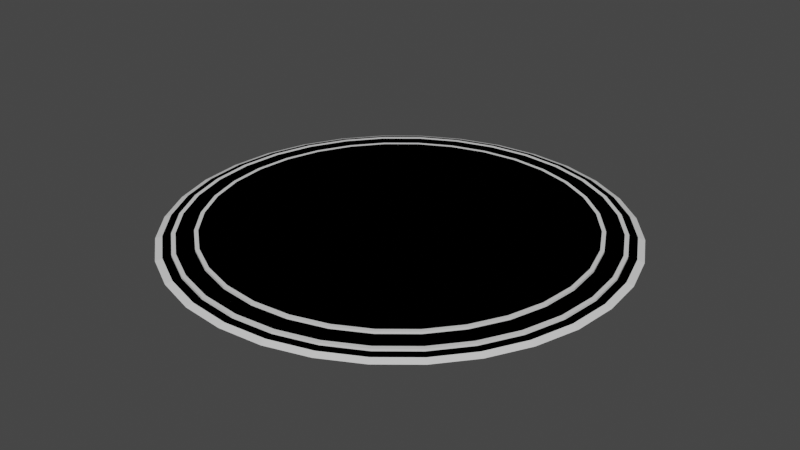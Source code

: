 # Source: Plaza01.blend  (saved by Blender 2.81.16; exported with 4.5.12 LTS)
import bpy
from mathutils import Matrix  # noqa: F401  (used for matrix-valued properties, if any)

bpy.ops.wm.read_factory_settings(use_empty=True)
scene = bpy.context.scene
scene.name = 'Scene'

# ---- collections
col_collection = bpy.data.collections.new('Collection'); scene.collection.children.link(col_collection)

# ---- materials (node trees are filled in below, after node groups)
mat_material = bpy.data.materials.new('Material')
mat_material.alpha_threshold = 0.0
mat_material.use_transparent_shadow = False
mat_material.line_color = (0.0, 0.0, 0.0, 1.0)
mat_material_001 = bpy.data.materials.new('Material.001')
mat_material_001.use_transparent_shadow = False

# ---- material node trees
mat_material.use_nodes = True; mat_material.node_tree.nodes.clear()
_N = mat_material.node_tree.nodes; _L = mat_material.node_tree.links
n0 = _N.new('ShaderNodeOutputMaterial'); n0.name = 'Material Output'; n0.location = (300, 300)
n1 = _N.new('ShaderNodeBsdfPrincipled'); n1.name = 'Principled BSDF'; n1.location = (10, 300)
n1.distribution = 'GGX'
n1.subsurface_method = 'BURLEY'
n1.inputs[2].default_value = 0.4
n1.inputs[3].default_value = 1.45
n1.inputs[27].default_value = (0.0, 0.0, 0.0, 1.0)
n1.inputs[28].default_value = 1.0
_L.new(n1.outputs[0], n0.inputs[0])
n0.is_active_output = True
mat_material_001.use_nodes = True; mat_material_001.node_tree.nodes.clear()
_N = mat_material_001.node_tree.nodes; _L = mat_material_001.node_tree.links
n0 = _N.new('ShaderNodeOutputMaterial'); n0.name = 'Material Output'; n0.location = (300, 300)
n1 = _N.new('ShaderNodeBsdfPrincipled'); n1.name = 'Principled BSDF'; n1.location = (10, 300)
n1.distribution = 'GGX'
n1.subsurface_method = 'BURLEY'
n1.inputs[3].default_value = 1.45
n1.inputs[27].default_value = (0.0, 0.0, 0.0, 1.0)
n1.inputs[28].default_value = 1.0
_L.new(n1.outputs[0], n0.inputs[0])
n0.is_active_output = True

# ---- world
world_world = bpy.data.worlds.new('World'); scene.world = world_world
world_world.use_nodes = True; world_world.node_tree.nodes.clear()
_N = world_world.node_tree.nodes; _L = world_world.node_tree.links
n0 = _N.new('ShaderNodeOutputWorld'); n0.name = 'World Output'; n0.location = (300, 300)
n1 = _N.new('ShaderNodeBackground'); n1.name = 'Background'; n1.location = (10, 300)
n1.inputs[0].default_value = (0.05088, 0.05088, 0.05088, 1.0)
_L.new(n1.outputs[0], n0.inputs[0])
n0.is_active_output = True
world_world.color = (0.05088, 0.05088, 0.05088)
world_world.use_sun_shadow = False
world_world.sun_shadow_jitter_overblur = 0.0

# ---- meshes
me_circle = bpy.data.meshes.new('Circle')
me_circle.from_pydata([(1.951, -9.808, 0.0), (3.827, -9.239, 0.0), (5.556, -8.315, 0.0), (7.071, -7.071, 0.0), (8.315, -5.556, 0.0), (9.239, -3.827, 0.0), (9.808, -1.951, 0.0), (1.951, -9.808, 0.1), (3.827, -9.239, 0.1), (5.556, -8.315, 0.1), (7.071, -7.071, 0.1), (8.315, -5.556, 0.1), (9.239, -3.827, 0.1), (9.808, -1.951, 0.1), (1.879, -9.445, 0.1), (3.685, -8.897, 0.1), (5.35, -8.007, 0.1), (6.809, -6.809, 0.1), (8.007, -5.35, 0.1), (8.897, -3.685, 0.1), (9.445, -1.879, 0.1), (1.879, -9.445, 0.2), (3.685, -8.897, 0.2), (5.35, -8.007, 0.2), (6.809, -6.809, 0.2), (8.007, -5.35, 0.2), (8.897, -3.685, 0.2), (9.445, -1.879, 0.2), (1.691, -8.5, 0.2), (3.317, -8.007, 0.2), (4.815, -7.206, 0.2), (6.128, -6.128, 0.2), (7.206, -4.815, 0.2), (8.007, -3.317, 0.2), (8.5, -1.691, 0.2), (1.691, -8.5, 0.3), (3.317, -8.007, 0.3), (4.815, -7.206, 0.3), (6.128, -6.128, 0.3), (7.206, -4.815, 0.3), (8.007, -3.317, 0.3), (8.5, -1.691, 0.3), (0.0, -10.0, 0.0), (-1.951, -9.808, 0.0), (-3.827, -9.239, 0.0), (-5.556, -8.315, 0.0), (-7.071, -7.071, 0.0), (-8.315, -5.556, 0.0), (-9.239, -3.827, 0.0), (-9.808, -1.951, 0.0), (0.0, -10.0, 0.1), (-1.951, -9.808, 0.1), (-3.827, -9.239, 0.1), (-5.556, -8.315, 0.1), (-7.071, -7.071, 0.1), (-8.315, -5.556, 0.1), (-9.239, -3.827, 0.1), (-9.808, -1.951, 0.1), (0.0, -9.63, 0.1), (-1.879, -9.445, 0.1), (-3.685, -8.897, 0.1), (-5.35, -8.007, 0.1), (-6.809, -6.809, 0.1), (-8.007, -5.35, 0.1), (-8.897, -3.685, 0.1), (-9.445, -1.879, 0.1), (0.0, -9.63, 0.2), (-1.879, -9.445, 0.2), (-3.685, -8.897, 0.2), (-5.35, -8.007, 0.2), (-6.809, -6.809, 0.2), (-8.007, -5.35, 0.2), (-8.897, -3.685, 0.2), (-9.445, -1.879, 0.2), (0.0, -8.667, 0.2), (-1.691, -8.5, 0.2), (-3.317, -8.007, 0.2), (-4.815, -7.206, 0.2), (-6.128, -6.128, 0.2), (-7.206, -4.815, 0.2), (-8.007, -3.317, 0.2), (-8.5, -1.691, 0.2), (0.0, -8.667, 0.3), (-1.691, -8.5, 0.3), (-3.317, -8.007, 0.3), (-4.815, -7.206, 0.3), (-6.128, -6.128, 0.3), (-7.206, -4.815, 0.3), (-8.007, -3.317, 0.3), (-8.5, -1.691, 0.3), (1.951, 9.808, 0.0), (3.827, 9.239, 0.0), (5.556, 8.315, 0.0), (7.071, 7.071, 0.0), (8.315, 5.556, 0.0), (9.239, 3.827, 0.0), (9.808, 1.951, 0.0), (10.0, 0.0, 0.0), (1.951, 9.808, 0.1), (3.827, 9.239, 0.1), (5.556, 8.315, 0.1), (7.071, 7.071, 0.1), (8.315, 5.556, 0.1), (9.239, 3.827, 0.1), (9.808, 1.951, 0.1), (10.0, 0.0, 0.1), (1.879, 9.445, 0.1), (3.685, 8.897, 0.1), (5.35, 8.007, 0.1), (6.809, 6.809, 0.1), (8.007, 5.35, 0.1), (8.897, 3.685, 0.1), (9.445, 1.879, 0.1), (9.63, 0.0, 0.1), (1.879, 9.445, 0.2), (3.685, 8.897, 0.2), (5.35, 8.007, 0.2), (6.809, 6.809, 0.2), (8.007, 5.35, 0.2), (8.897, 3.685, 0.2), (9.445, 1.879, 0.2), (9.63, 0.0, 0.2), (1.691, 8.5, 0.2), (3.317, 8.007, 0.2), (4.815, 7.206, 0.2), (6.128, 6.128, 0.2), (7.206, 4.815, 0.2), (8.007, 3.317, 0.2), (8.5, 1.691, 0.2), (8.667, 0.0, 0.2), (1.691, 8.5, 0.3), (3.317, 8.007, 0.3), (4.815, 7.206, 0.3), (6.128, 6.128, 0.3), (7.206, 4.815, 0.3), (8.007, 3.317, 0.3), (8.5, 1.691, 0.3), (8.667, 0.0, 0.3), (0.0, 10.0, 0.0), (-1.951, 9.808, 0.0), (-3.827, 9.239, 0.0), (-5.556, 8.315, 0.0), (-7.071, 7.071, 0.0), (-8.315, 5.556, 0.0), (-9.239, 3.827, 0.0), (-9.808, 1.951, 0.0), (-10.0, 0.0, 0.0), (0.0, 10.0, 0.1), (-1.951, 9.808, 0.1), (-3.827, 9.239, 0.1), (-5.556, 8.315, 0.1), (-7.071, 7.071, 0.1), (-8.315, 5.556, 0.1), (-9.239, 3.827, 0.1), (-9.808, 1.951, 0.1), (-10.0, 0.0, 0.1), (0.0, 9.63, 0.1), (-1.879, 9.445, 0.1), (-3.685, 8.897, 0.1), (-5.35, 8.007, 0.1), (-6.809, 6.809, 0.1), (-8.007, 5.35, 0.1), (-8.897, 3.685, 0.1), (-9.445, 1.879, 0.1), (-9.63, 0.0, 0.1), (0.0, 9.63, 0.2), (-1.879, 9.445, 0.2), (-3.685, 8.897, 0.2), (-5.35, 8.007, 0.2), (-6.809, 6.809, 0.2), (-8.007, 5.35, 0.2), (-8.897, 3.685, 0.2), (-9.445, 1.879, 0.2), (-9.63, 0.0, 0.2), (0.0, 8.667, 0.2), (-1.691, 8.5, 0.2), (-3.317, 8.007, 0.2), (-4.815, 7.206, 0.2), (-6.128, 6.128, 0.2), (-7.206, 4.815, 0.2), (-8.007, 3.317, 0.2), (-8.5, 1.691, 0.2), (-8.667, 0.0, 0.2), (0.0, 8.667, 0.3), (-1.691, 8.5, 0.3), (-3.317, 8.007, 0.3), (-4.815, 7.206, 0.3), (-6.128, 6.128, 0.3), (-7.206, 4.815, 0.3), (-8.007, 3.317, 0.3), (-8.5, 1.691, 0.3), (-8.667, 0.0, 0.3), (0.0, 0.0, 0.3)], [], [(3, 4, 11, 10), (4, 5, 12, 11), (5, 6, 13, 12), (6, 97, 105, 13), (42, 0, 7, 50), (0, 1, 8, 7), (1, 2, 9, 8), (2, 3, 10, 9), (14, 15, 22, 21), (50, 7, 14, 58), (7, 8, 15, 14), (8, 9, 16, 15), (9, 10, 17, 16), (10, 11, 18, 17), (11, 12, 19, 18), (12, 13, 20, 19), (13, 105, 113, 20), (15, 16, 23, 22), (16, 17, 24, 23), (17, 18, 25, 24), (18, 19, 26, 25), (19, 20, 27, 26), (20, 113, 121, 27), (58, 14, 21, 66), (25, 26, 33, 32), (26, 27, 34, 33), (27, 121, 129, 34), (66, 21, 28, 74), (21, 22, 29, 28), (22, 23, 30, 29), (23, 24, 31, 30), (24, 25, 32, 31), (37, 38, 192), (38, 39, 192), (39, 40, 192), (74, 28, 35, 82), (40, 41, 192), (28, 29, 36, 35), (41, 137, 192), (29, 30, 37, 36), (30, 31, 38, 37), (31, 32, 39, 38), (32, 33, 40, 39), (33, 34, 41, 40), (34, 129, 137, 41), (36, 37, 192), (35, 36, 192), (82, 35, 192), (46, 54, 55, 47), (47, 55, 56, 48), (48, 56, 57, 49), (49, 57, 155, 146), (42, 50, 51, 43), (43, 51, 52, 44), (44, 52, 53, 45), (45, 53, 54, 46), (59, 67, 68, 60), (50, 58, 59, 51), (51, 59, 60, 52), (52, 60, 61, 53), (53, 61, 62, 54), (54, 62, 63, 55), (55, 63, 64, 56), (56, 64, 65, 57), (57, 65, 164, 155), (60, 68, 69, 61), (61, 69, 70, 62), (62, 70, 71, 63), (63, 71, 72, 64), (64, 72, 73, 65), (65, 73, 173, 164), (58, 66, 67, 59), (71, 79, 80, 72), (72, 80, 81, 73), (73, 81, 182, 173), (66, 74, 75, 67), (67, 75, 76, 68), (68, 76, 77, 69), (69, 77, 78, 70), (70, 78, 79, 71), (85, 192, 86), (86, 192, 87), (87, 192, 88), (74, 82, 83, 75), (88, 192, 89), (75, 83, 84, 76), (89, 192, 191), (76, 84, 85, 77), (77, 85, 86, 78), (78, 86, 87, 79), (79, 87, 88, 80), (80, 88, 89, 81), (81, 89, 191, 182), (84, 192, 85), (83, 192, 84), (82, 192, 83), (93, 101, 102, 94), (94, 102, 103, 95), (95, 103, 104, 96), (96, 104, 105, 97), (138, 147, 98, 90), (90, 98, 99, 91), (91, 99, 100, 92), (92, 100, 101, 93), (106, 114, 115, 107), (147, 156, 106, 98), (98, 106, 107, 99), (99, 107, 108, 100), (100, 108, 109, 101), (101, 109, 110, 102), (102, 110, 111, 103), (103, 111, 112, 104), (104, 112, 113, 105), (107, 115, 116, 108), (108, 116, 117, 109), (109, 117, 118, 110), (110, 118, 119, 111), (111, 119, 120, 112), (112, 120, 121, 113), (156, 165, 114, 106), (118, 126, 127, 119), (119, 127, 128, 120), (120, 128, 129, 121), (165, 174, 122, 114), (114, 122, 123, 115), (115, 123, 124, 116), (116, 124, 125, 117), (117, 125, 126, 118), (132, 192, 133), (133, 192, 134), (134, 192, 135), (174, 183, 130, 122), (135, 192, 136), (122, 130, 131, 123), (136, 192, 137), (123, 131, 132, 124), (124, 132, 133, 125), (125, 133, 134, 126), (126, 134, 135, 127), (127, 135, 136, 128), (128, 136, 137, 129), (131, 192, 132), (130, 192, 131), (183, 192, 130), (142, 143, 152, 151), (143, 144, 153, 152), (144, 145, 154, 153), (145, 146, 155, 154), (138, 139, 148, 147), (139, 140, 149, 148), (140, 141, 150, 149), (141, 142, 151, 150), (157, 158, 167, 166), (147, 148, 157, 156), (148, 149, 158, 157), (149, 150, 159, 158), (150, 151, 160, 159), (151, 152, 161, 160), (152, 153, 162, 161), (153, 154, 163, 162), (154, 155, 164, 163), (158, 159, 168, 167), (159, 160, 169, 168), (160, 161, 170, 169), (161, 162, 171, 170), (162, 163, 172, 171), (163, 164, 173, 172), (156, 157, 166, 165), (170, 171, 180, 179), (171, 172, 181, 180), (172, 173, 182, 181), (165, 166, 175, 174), (166, 167, 176, 175), (167, 168, 177, 176), (168, 169, 178, 177), (169, 170, 179, 178), (186, 187, 192), (187, 188, 192), (188, 189, 192), (174, 175, 184, 183), (189, 190, 192), (175, 176, 185, 184), (190, 191, 192), (176, 177, 186, 185), (177, 178, 187, 186), (178, 179, 188, 187), (179, 180, 189, 188), (180, 181, 190, 189), (181, 182, 191, 190), (185, 186, 192), (184, 185, 192), (183, 184, 192)])
me_circle.polygons.foreach_set('material_index', [1, 1, 1, 1, 1, 1, 1, 1, 1, 0, 0, 0, 0, 0, 0, 0, 0, 1, 1, 1, 1, 1, 1, 1, 0, 0, 0, 0, 0, 0, 0, 0, 0, 0, 0, 1, 0, 1, 0, 1, 1, 1, 1, 1, 1, 0, 0, 0, 1, 1, 1, 1, 1, 1, 1, 1, 1, 0, 0, 0, 0, 0, 0, 0, 0, 1, 1, 1, 1, 1, 1, 1, 0, 0, 0, 0, 0, 0, 0, 0, 0, 0, 0, 1, 0, 1, 0, 1, 1, 1, 1, 1, 1, 0, 0, 0, 1, 1, 1, 1, 1, 1, 1, 1, 1, 0, 0, 0, 0, 0, 0, 0, 0, 1, 1, 1, 1, 1, 1, 1, 0, 0, 0, 0, 0, 0, 0, 0, 0, 0, 0, 1, 0, 1, 0, 1, 1, 1, 1, 1, 1, 0, 0, 0, 1, 1, 1, 1, 1, 1, 1, 1, 1, 0, 0, 0, 0, 0, 0, 0, 0, 1, 1, 1, 1, 1, 1, 1, 0, 0, 0, 0, 0, 0, 0, 0, 0, 0, 0, 1, 0, 1, 0, 1, 1, 1, 1, 1, 1, 0, 0, 0])
_k = set([(0, 1), (0, 42), (1, 2), (2, 3), (3, 4), (4, 5), (5, 6), (6, 97), (7, 8), (7, 50), (8, 9), (9, 10), (10, 11), (11, 12), (12, 13), (13, 105), (14, 15), (14, 58), (15, 16), (16, 17), (17, 18), (18, 19), (19, 20), (20, 113), (21, 22), (21, 66), (22, 23), (23, 24), (24, 25), (25, 26), (26, 27), (28, 29), (28, 74), (29, 30), (30, 31), (31, 32), (32, 33), (33, 34), (34, 129), (35, 36), (35, 82), (36, 37), (37, 38), (38, 39), (39, 40), (40, 41), (41, 137), (42, 43), (43, 44), (44, 45), (45, 46), (46, 47), (47, 48), (48, 49), (49, 146), (50, 51), (51, 52), (52, 53), (53, 54), (54, 55), (55, 56), (56, 57), (57, 155), (58, 59), (59, 60), (60, 61), (61, 62), (62, 63), (63, 64), (64, 65), (65, 164), (66, 67), (67, 68), (68, 69), (69, 70), (70, 71), (71, 72), (72, 73), (74, 75), (75, 76), (76, 77), (77, 78), (78, 79), (79, 80), (80, 81), (81, 182), (82, 83), (83, 84), (84, 85), (85, 86), (86, 87), (87, 88), (88, 89), (89, 191), (90, 91), (90, 138), (91, 92), (92, 93), (93, 94), (94, 95), (95, 96), (96, 97), (98, 99), (98, 147), (99, 100), (100, 101), (101, 102), (102, 103), (103, 104), (104, 105), (106, 107), (106, 156), (107, 108), (108, 109), (109, 110), (110, 111), (111, 112), (112, 113), (113, 121), (114, 115), (114, 165), (115, 116), (116, 117), (117, 118), (118, 119), (119, 120), (122, 123), (122, 174), (123, 124), (124, 125), (125, 126), (126, 127), (127, 128), (128, 129), (130, 131), (130, 183), (131, 132), (132, 133), (133, 134), (134, 135), (135, 136), (136, 137), (138, 139), (139, 140), (140, 141), (141, 142), (142, 143), (143, 144), (144, 145), (145, 146), (147, 148), (148, 149), (149, 150), (150, 151), (151, 152), (152, 153), (153, 154), (154, 155), (156, 157), (157, 158), (158, 159), (159, 160), (160, 161), (161, 162), (162, 163), (163, 164), (164, 173), (165, 166), (166, 167), (167, 168), (168, 169), (169, 170), (170, 171), (171, 172), (174, 175), (175, 176), (176, 177), (177, 178), (178, 179), (179, 180), (180, 181), (181, 182), (183, 184), (184, 185), (185, 186), (186, 187), (187, 188), (188, 189), (189, 190), (190, 191)])
me_circle.attributes.new('sharp_edge', 'BOOLEAN', 'EDGE').data.foreach_set('value', [ (min(e.vertices), max(e.vertices)) in _k for e in me_circle.edges])
_uv = me_circle.uv_layers.new(name='UVMap')
_uv.uv.foreach_set('vector', [0.5384, 0.4473, 0.5384, 0.4817, 0.5357, 0.4817, 0.5357, 0.4473, 0.5384, 0.4817, 0.5384, 0.5222, 0.5357, 0.5222, 0.5357, 0.4817, 0.5384, 0.5222, 0.5384, 0.5672, 0.5357, 0.5672, 0.5357, 0.5222, 0.5384, 0.5672, 0.5384, 0.615, 0.5357, 0.615, 0.5357, 0.5672, 0.541, 0.6637, 0.541, 0.7115, 0.5384, 0.7115, 0.5384, 0.6637, 0.541, 0.7115, 0.541, 0.7565, 0.5384, 0.7565, 0.5384, 0.7115, 0.541, 0.7565, 0.541, 0.797, 0.5384, 0.797, 0.5384, 0.7565, 0.541, 0.797, 0.541, 0.8315, 0.5384, 0.8315, 0.5384, 0.797, 0.5411, 0.5621, 0.5411, 0.5187, 0.5437, 0.5187, 0.5437, 0.5621, 0.06586, 0.4124, 0.0374, 0.3718, 0.04593, 0.3675, 0.07333, 0.4065, 0.0374, 0.3718, 0.0178, 0.3268, 0.02705, 0.3242, 0.04593, 0.3675, 0.0178, 0.3268, 0.007802, 0.2791, 0.01742, 0.2782, 0.02705, 0.3242, 0.007802, 0.2791, 0.007802, 0.2304, 0.01742, 0.2313, 0.01742, 0.2782, 0.007802, 0.2304, 0.0178, 0.1826, 0.02705, 0.1852, 0.01742, 0.2313, 0.0178, 0.1826, 0.0374, 0.1376, 0.04593, 0.1419, 0.02705, 0.1852, 0.0374, 0.1376, 0.06586, 0.09707, 0.07333, 0.1029, 0.04593, 0.1419, 0.06586, 0.09707, 0.1021, 0.06263, 0.1082, 0.06973, 0.07333, 0.1029, 0.5411, 0.5187, 0.5411, 0.4797, 0.5437, 0.4797, 0.5437, 0.5187, 0.5411, 0.4797, 0.5411, 0.4466, 0.5437, 0.4466, 0.5437, 0.4797, 0.5733, 0.4439, 0.5733, 0.4771, 0.5707, 0.4771, 0.5707, 0.4439, 0.5733, 0.4771, 0.5733, 0.5161, 0.5707, 0.5161, 0.5707, 0.4771, 0.5733, 0.5161, 0.5733, 0.5595, 0.5707, 0.5595, 0.5707, 0.5161, 0.5733, 0.5595, 0.5733, 0.6055, 0.5707, 0.6055, 0.5707, 0.5595, 0.5411, 0.6081, 0.5411, 0.5621, 0.5437, 0.5621, 0.5437, 0.6081, 0.1393, 0.9658, 0.0983, 0.9397, 0.1143, 0.9212, 0.1512, 0.9446, 0.0983, 0.9397, 0.06342, 0.9065, 0.08287, 0.8913, 0.1143, 0.9212, 0.06342, 0.9065, 0.03601, 0.8675, 0.05821, 0.8562, 0.08287, 0.8913, 0.3766, 0.9658, 0.331, 0.9837, 0.3237, 0.9608, 0.3647, 0.9446, 0.331, 0.9837, 0.2826, 0.9929, 0.2801, 0.969, 0.3237, 0.9608, 0.2826, 0.9929, 0.2333, 0.9929, 0.2357, 0.969, 0.2801, 0.969, 0.2333, 0.9929, 0.1849, 0.9837, 0.1922, 0.9608, 0.2357, 0.969, 0.1849, 0.9837, 0.1393, 0.9658, 0.1512, 0.9446, 0.1922, 0.9608, 0.5425, 0.1996, 0.5511, 0.1582, 0.7679, 0.2208, 0.5511, 0.1582, 0.5681, 0.1192, 0.7679, 0.2208, 0.5681, 0.1192, 0.5928, 0.08413, 0.7679, 0.2208, 0.5465, 0.5919, 0.5465, 0.5505, 0.5491, 0.5505, 0.5491, 0.5919, 0.5928, 0.08413, 0.6242, 0.05428, 0.7679, 0.2208, 0.5465, 0.5505, 0.5465, 0.5115, 0.5491, 0.5115, 0.5491, 0.5505, 0.6242, 0.05428, 0.6611, 0.03082, 0.7679, 0.2208, 0.5465, 0.5115, 0.5465, 0.4764, 0.5491, 0.4764, 0.5491, 0.5115, 0.5465, 0.4764, 0.5465, 0.4465, 0.5491, 0.4465, 0.5491, 0.4764, 0.5438, 0.7795, 0.5438, 0.7496, 0.5464, 0.7496, 0.5464, 0.7795, 0.5438, 0.7496, 0.5438, 0.7145, 0.5464, 0.7145, 0.5464, 0.7496, 0.5438, 0.7145, 0.5438, 0.6755, 0.5464, 0.6755, 0.5464, 0.7145, 0.5438, 0.6755, 0.5438, 0.6341, 0.5464, 0.6341, 0.5464, 0.6755, 0.5425, 0.2419, 0.5425, 0.1996, 0.7679, 0.2208, 0.5511, 0.2833, 0.5425, 0.2419, 0.7679, 0.2208, 0.5681, 0.3223, 0.5511, 0.2833, 0.7679, 0.2208, 0.541, 0.4817, 0.5384, 0.4817, 0.5384, 0.4473, 0.541, 0.4473, 0.5518, 0.7615, 0.5492, 0.7615, 0.5492, 0.721, 0.5518, 0.721, 0.5518, 0.721, 0.5492, 0.721, 0.5492, 0.676, 0.5518, 0.676, 0.5518, 0.676, 0.5492, 0.676, 0.5492, 0.6282, 0.5518, 0.6282, 0.541, 0.6637, 0.5384, 0.6637, 0.5384, 0.615, 0.541, 0.615, 0.541, 0.615, 0.5384, 0.615, 0.5384, 0.5672, 0.541, 0.5672, 0.541, 0.5672, 0.5384, 0.5672, 0.5384, 0.5222, 0.541, 0.5222, 0.541, 0.5222, 0.5384, 0.5222, 0.5384, 0.4817, 0.541, 0.4817, 0.5411, 0.655, 0.5437, 0.655, 0.5437, 0.701, 0.5411, 0.701, 0.06586, 0.4124, 0.07333, 0.4065, 0.1082, 0.4397, 0.1021, 0.4468, 0.1021, 0.4468, 0.1082, 0.4397, 0.1492, 0.4658, 0.1447, 0.4739, 0.1447, 0.4739, 0.1492, 0.4658, 0.1948, 0.4837, 0.192, 0.4925, 0.192, 0.4925, 0.1948, 0.4837, 0.2432, 0.4929, 0.2422, 0.502, 0.2422, 0.502, 0.2432, 0.4929, 0.2925, 0.4929, 0.2935, 0.502, 0.2935, 0.502, 0.2925, 0.4929, 0.3409, 0.4837, 0.3437, 0.4925, 0.3437, 0.4925, 0.3409, 0.4837, 0.3865, 0.4658, 0.391, 0.4739, 0.391, 0.4739, 0.3865, 0.4658, 0.4275, 0.4397, 0.4336, 0.4468, 0.5411, 0.701, 0.5437, 0.701, 0.5437, 0.7444, 0.5411, 0.7444, 0.5411, 0.7444, 0.5437, 0.7444, 0.5437, 0.7834, 0.5411, 0.7834, 0.5707, 0.6055, 0.568, 0.6055, 0.568, 0.5723, 0.5707, 0.5723, 0.5707, 0.5723, 0.568, 0.5723, 0.568, 0.5333, 0.5707, 0.5333, 0.5707, 0.5333, 0.568, 0.5333, 0.568, 0.4899, 0.5707, 0.4899, 0.5707, 0.4899, 0.568, 0.4899, 0.568, 0.4439, 0.5707, 0.4439, 0.5411, 0.6081, 0.5437, 0.6081, 0.5437, 0.655, 0.5411, 0.655, 0.5084, 0.7782, 0.4833, 0.7758, 0.4833, 0.7336, 0.5084, 0.7313, 0.5084, 0.7313, 0.4833, 0.7336, 0.4747, 0.6922, 0.4987, 0.6852, 0.4987, 0.6852, 0.4747, 0.6922, 0.4577, 0.6532, 0.4799, 0.6419, 0.3766, 0.9658, 0.3647, 0.9446, 0.4016, 0.9212, 0.4176, 0.9397, 0.4176, 0.9397, 0.4016, 0.9212, 0.433, 0.8913, 0.4525, 0.9065, 0.4525, 0.9065, 0.433, 0.8913, 0.4577, 0.8562, 0.4799, 0.8675, 0.4799, 0.8675, 0.4577, 0.8562, 0.4747, 0.8172, 0.4987, 0.8242, 0.4987, 0.8242, 0.4747, 0.8172, 0.4833, 0.7758, 0.5084, 0.7782, 0.6611, 0.4107, 0.7679, 0.2208, 0.7021, 0.4269, 0.7021, 0.4269, 0.7679, 0.2208, 0.7457, 0.4351, 0.7457, 0.4351, 0.7679, 0.2208, 0.7901, 0.4351, 0.5465, 0.5919, 0.5491, 0.5919, 0.5491, 0.6341, 0.5465, 0.6341, 0.7901, 0.4351, 0.7679, 0.2208, 0.8336, 0.4269, 0.5465, 0.6341, 0.5491, 0.6341, 0.5491, 0.6755, 0.5465, 0.6755, 0.8336, 0.4269, 0.7679, 0.2208, 0.8746, 0.4107, 0.5465, 0.6755, 0.5491, 0.6755, 0.5491, 0.7145, 0.5465, 0.7145, 0.5465, 0.7145, 0.5491, 0.7145, 0.5491, 0.7496, 0.5465, 0.7496, 0.5465, 0.7496, 0.5491, 0.7496, 0.5491, 0.7795, 0.5465, 0.7795, 0.5599, 0.7189, 0.5573, 0.7189, 0.5573, 0.6838, 0.5599, 0.6838, 0.5599, 0.6838, 0.5573, 0.6838, 0.5573, 0.6448, 0.5599, 0.6448, 0.5599, 0.6448, 0.5573, 0.6448, 0.5573, 0.6034, 0.5599, 0.6034, 0.6242, 0.3872, 0.7679, 0.2208, 0.6611, 0.4107, 0.5928, 0.3574, 0.7679, 0.2208, 0.6242, 0.3872, 0.5681, 0.3223, 0.7679, 0.2208, 0.5928, 0.3574, 0.5384, 0.797, 0.5357, 0.797, 0.5357, 0.7565, 0.5384, 0.7565, 0.5384, 0.7565, 0.5357, 0.7565, 0.5357, 0.7115, 0.5384, 0.7115, 0.5384, 0.7115, 0.5357, 0.7115, 0.5357, 0.6637, 0.5384, 0.6637, 0.5384, 0.6637, 0.5357, 0.6637, 0.5357, 0.615, 0.5384, 0.615, 0.5545, 0.5795, 0.5519, 0.5795, 0.5519, 0.5318, 0.5545, 0.5318, 0.5545, 0.5318, 0.5519, 0.5318, 0.5519, 0.4868, 0.5545, 0.4868, 0.5545, 0.4868, 0.5519, 0.4868, 0.5519, 0.4462, 0.5545, 0.4462, 0.5384, 0.8315, 0.5357, 0.8315, 0.5357, 0.797, 0.5384, 0.797, 0.5572, 0.5284, 0.5546, 0.5284, 0.5546, 0.4851, 0.5572, 0.4851, 0.4698, 0.09707, 0.4624, 0.1029, 0.4275, 0.06973, 0.4336, 0.06263, 0.4336, 0.06263, 0.4275, 0.06973, 0.3865, 0.04367, 0.391, 0.03556, 0.391, 0.03556, 0.3865, 0.04367, 0.3409, 0.02572, 0.3437, 0.01692, 0.3437, 0.01692, 0.3409, 0.02572, 0.2925, 0.01657, 0.2935, 0.007419, 0.2935, 0.007419, 0.2925, 0.01657, 0.2432, 0.01657, 0.2422, 0.007419, 0.2422, 0.007419, 0.2432, 0.01657, 0.1948, 0.02572, 0.192, 0.01692, 0.192, 0.01692, 0.1948, 0.02572, 0.1492, 0.04367, 0.1447, 0.03556, 0.1447, 0.03556, 0.1492, 0.04367, 0.1082, 0.06973, 0.1021, 0.06263, 0.5572, 0.4851, 0.5546, 0.4851, 0.5546, 0.4461, 0.5572, 0.4461, 0.5627, 0.4446, 0.5653, 0.4446, 0.5653, 0.4778, 0.5627, 0.4778, 0.5627, 0.4778, 0.5653, 0.4778, 0.5653, 0.5168, 0.5627, 0.5168, 0.5627, 0.5168, 0.5653, 0.5168, 0.5653, 0.5602, 0.5627, 0.5602, 0.5627, 0.5602, 0.5653, 0.5602, 0.5653, 0.6062, 0.5627, 0.6062, 0.5627, 0.6062, 0.5653, 0.6062, 0.5653, 0.6531, 0.5627, 0.6531, 0.5572, 0.5744, 0.5546, 0.5744, 0.5546, 0.5284, 0.5572, 0.5284, 0.007513, 0.7313, 0.03256, 0.7336, 0.03256, 0.7758, 0.007513, 0.7782, 0.007513, 0.7782, 0.03256, 0.7758, 0.04122, 0.8172, 0.01714, 0.8242, 0.01714, 0.8242, 0.04122, 0.8172, 0.05821, 0.8562, 0.03601, 0.8675, 0.1393, 0.5437, 0.1512, 0.5648, 0.1143, 0.5882, 0.0983, 0.5697, 0.0983, 0.5697, 0.1143, 0.5882, 0.08287, 0.6181, 0.06342, 0.6029, 0.06342, 0.6029, 0.08287, 0.6181, 0.05821, 0.6532, 0.03601, 0.6419, 0.03601, 0.6419, 0.05821, 0.6532, 0.04122, 0.6922, 0.01714, 0.6852, 0.01714, 0.6852, 0.04122, 0.6922, 0.03256, 0.7336, 0.007513, 0.7313, 0.8746, 0.03082, 0.7679, 0.2208, 0.8336, 0.01467, 0.8336, 0.01467, 0.7679, 0.2208, 0.7901, 0.00643, 0.7901, 0.00643, 0.7679, 0.2208, 0.7457, 0.00643, 0.5626, 0.5611, 0.56, 0.5611, 0.56, 0.5197, 0.5626, 0.5197, 0.7457, 0.00643, 0.7679, 0.2208, 0.7021, 0.01467, 0.5626, 0.5197, 0.56, 0.5197, 0.56, 0.4807, 0.5626, 0.4807, 0.7021, 0.01467, 0.7679, 0.2208, 0.6611, 0.03082, 0.5626, 0.4807, 0.56, 0.4807, 0.56, 0.4456, 0.5626, 0.4456, 0.5438, 0.4465, 0.5464, 0.4465, 0.5464, 0.4764, 0.5438, 0.4764, 0.5438, 0.4764, 0.5464, 0.4764, 0.5464, 0.5115, 0.5438, 0.5115, 0.5438, 0.5115, 0.5464, 0.5115, 0.5464, 0.5505, 0.5438, 0.5505, 0.5438, 0.5505, 0.5464, 0.5505, 0.5464, 0.5919, 0.5438, 0.5919, 0.5438, 0.5919, 0.5464, 0.5919, 0.5464, 0.6341, 0.5438, 0.6341, 0.9115, 0.05428, 0.7679, 0.2208, 0.8746, 0.03082, 0.9429, 0.08413, 0.7679, 0.2208, 0.9115, 0.05428, 0.9676, 0.1192, 0.7679, 0.2208, 0.9429, 0.08413, 0.5518, 0.4462, 0.5518, 0.4868, 0.5492, 0.4868, 0.5492, 0.4462, 0.5518, 0.4868, 0.5518, 0.5318, 0.5492, 0.5318, 0.5492, 0.4868, 0.5518, 0.5318, 0.5518, 0.5795, 0.5492, 0.5795, 0.5492, 0.5318, 0.5518, 0.5795, 0.5518, 0.6282, 0.5492, 0.6282, 0.5492, 0.5795, 0.5545, 0.5795, 0.5545, 0.6282, 0.5519, 0.6282, 0.5519, 0.5795, 0.5545, 0.6282, 0.5545, 0.676, 0.5519, 0.676, 0.5519, 0.6282, 0.5545, 0.676, 0.5545, 0.721, 0.5519, 0.721, 0.5519, 0.676, 0.5545, 0.721, 0.5545, 0.7615, 0.5519, 0.7615, 0.5519, 0.721, 0.5572, 0.6213, 0.5572, 0.6673, 0.5546, 0.6673, 0.5546, 0.6213, 0.4698, 0.09707, 0.4983, 0.1376, 0.4898, 0.1419, 0.4624, 0.1029, 0.4983, 0.1376, 0.5179, 0.1826, 0.5087, 0.1852, 0.4898, 0.1419, 0.5179, 0.1826, 0.5279, 0.2304, 0.5183, 0.2313, 0.5087, 0.1852, 0.5279, 0.2304, 0.5279, 0.2791, 0.5183, 0.2782, 0.5183, 0.2313, 0.5279, 0.2791, 0.5179, 0.3268, 0.5087, 0.3242, 0.5183, 0.2782, 0.5179, 0.3268, 0.4983, 0.3718, 0.4898, 0.3675, 0.5087, 0.3242, 0.4983, 0.3718, 0.4698, 0.4124, 0.4624, 0.4065, 0.4898, 0.3675, 0.4698, 0.4124, 0.4336, 0.4468, 0.4275, 0.4397, 0.4624, 0.4065, 0.5572, 0.6673, 0.5572, 0.7107, 0.5546, 0.7107, 0.5546, 0.6673, 0.5572, 0.7107, 0.5572, 0.7497, 0.5546, 0.7497, 0.5546, 0.7107, 0.568, 0.4441, 0.568, 0.4832, 0.5654, 0.4832, 0.5654, 0.4441, 0.568, 0.4832, 0.568, 0.5265, 0.5654, 0.5265, 0.5654, 0.4832, 0.568, 0.5265, 0.568, 0.5725, 0.5654, 0.5725, 0.5654, 0.5265, 0.568, 0.5725, 0.568, 0.6194, 0.5654, 0.6194, 0.5654, 0.5725, 0.5572, 0.5744, 0.5572, 0.6213, 0.5546, 0.6213, 0.5546, 0.5744, 0.3766, 0.5437, 0.4176, 0.5697, 0.4016, 0.5882, 0.3647, 0.5648, 0.4176, 0.5697, 0.4525, 0.6029, 0.433, 0.6181, 0.4016, 0.5882, 0.4525, 0.6029, 0.4799, 0.6419, 0.4577, 0.6532, 0.433, 0.6181, 0.1393, 0.5437, 0.1849, 0.5257, 0.1922, 0.5486, 0.1512, 0.5648, 0.1849, 0.5257, 0.2333, 0.5166, 0.2357, 0.5404, 0.1922, 0.5486, 0.2333, 0.5166, 0.2826, 0.5166, 0.2801, 0.5404, 0.2357, 0.5404, 0.2826, 0.5166, 0.331, 0.5257, 0.3237, 0.5486, 0.2801, 0.5404, 0.331, 0.5257, 0.3766, 0.5437, 0.3647, 0.5648, 0.3237, 0.5486, 0.9932, 0.2419, 0.9846, 0.2833, 0.7679, 0.2208, 0.9846, 0.2833, 0.9676, 0.3223, 0.7679, 0.2208, 0.9676, 0.3223, 0.9429, 0.3574, 0.7679, 0.2208, 0.5626, 0.5611, 0.5626, 0.6034, 0.56, 0.6034, 0.56, 0.5611, 0.9429, 0.3574, 0.9115, 0.3872, 0.7679, 0.2208, 0.5626, 0.6034, 0.5626, 0.6448, 0.56, 0.6448, 0.56, 0.6034, 0.9115, 0.3872, 0.8746, 0.4107, 0.7679, 0.2208, 0.5626, 0.6448, 0.5626, 0.6838, 0.56, 0.6838, 0.56, 0.6448, 0.5626, 0.6838, 0.5626, 0.7189, 0.56, 0.7189, 0.56, 0.6838, 0.5599, 0.4456, 0.5599, 0.4807, 0.5573, 0.4807, 0.5573, 0.4456, 0.5599, 0.4807, 0.5599, 0.5197, 0.5573, 0.5197, 0.5573, 0.4807, 0.5599, 0.5197, 0.5599, 0.5611, 0.5573, 0.5611, 0.5573, 0.5197, 0.5599, 0.5611, 0.5599, 0.6034, 0.5573, 0.6034, 0.5573, 0.5611, 0.9932, 0.1996, 0.9932, 0.2419, 0.7679, 0.2208, 0.9846, 0.1582, 0.9932, 0.1996, 0.7679, 0.2208, 0.9676, 0.1192, 0.9846, 0.1582, 0.7679, 0.2208])
me_circle.materials.append(mat_material)
me_circle.materials.append(mat_material_001)
me_circle.use_remesh_fix_poles = True
me_circle.use_remesh_preserve_attributes = False
me_circle.use_mirror_vertex_groups = False
me_circle.update()
me_circle_001 = bpy.data.meshes.new('Circle.001')
me_circle_001.from_pydata([(2.01, -10.11, 0.0), (3.943, -9.519, 0.0), (5.724, -8.567, 0.0), (7.286, -7.286, 0.0), (8.567, -5.724, 0.0), (9.519, -3.943, 0.0), (10.11, -2.01, 0.0), (1.951, -9.808, 0.1), (3.827, -9.239, 0.1), (5.556, -8.315, 0.1), (7.071, -7.071, 0.1), (8.315, -5.556, 0.1), (9.239, -3.827, 0.1), (9.808, -1.951, 0.1), (1.879, -9.445, 0.1), (3.685, -8.897, 0.1), (5.35, -8.007, 0.1), (6.809, -6.809, 0.1), (8.007, -5.35, 0.1), (8.897, -3.685, 0.1), (9.445, -1.879, 0.1), (1.843, -9.264, 0.2), (3.615, -8.727, 0.2), (5.248, -7.854, 0.2), (6.679, -6.679, 0.2), (7.854, -5.248, 0.2), (8.727, -3.615, 0.2), (9.264, -1.843, 0.2), (1.691, -8.5, 0.2), (3.317, -8.007, 0.2), (4.815, -7.206, 0.2), (6.128, -6.128, 0.2), (7.206, -4.815, 0.2), (8.007, -3.317, 0.2), (8.5, -1.691, 0.2), (1.657, -8.33, 0.3), (3.25, -7.847, 0.3), (4.719, -7.062, 0.3), (6.006, -6.006, 0.3), (7.062, -4.719, 0.3), (7.847, -3.25, 0.3), (8.33, -1.657, 0.3), (-1.522e-09, -10.3, 0.0), (-2.01, -10.11, 0.0), (-3.943, -9.519, 0.0), (-5.724, -8.567, 0.0), (-7.286, -7.286, 0.0), (-8.567, -5.724, 0.0), (-9.519, -3.943, 0.0), (-10.11, -2.01, 0.0), (0.0, -10.0, 0.1), (-1.951, -9.808, 0.1), (-3.827, -9.239, 0.1), (-5.556, -8.315, 0.1), (-7.071, -7.071, 0.1), (-8.315, -5.556, 0.1), (-9.239, -3.827, 0.1), (-9.808, -1.951, 0.1), (0.0, -9.63, 0.1), (-1.879, -9.445, 0.1), (-3.685, -8.897, 0.1), (-5.35, -8.007, 0.1), (-6.809, -6.809, 0.1), (-8.007, -5.35, 0.1), (-8.897, -3.685, 0.1), (-9.445, -1.879, 0.1), (-1.711e-09, -9.446, 0.2), (-1.843, -9.264, 0.2), (-3.615, -8.727, 0.2), (-5.248, -7.854, 0.2), (-6.679, -6.679, 0.2), (-7.854, -5.248, 0.2), (-8.727, -3.615, 0.2), (-9.264, -1.843, 0.2), (0.0, -8.667, 0.2), (-1.691, -8.5, 0.2), (-3.317, -8.007, 0.2), (-4.815, -7.206, 0.2), (-6.128, -6.128, 0.2), (-7.206, -4.815, 0.2), (-8.007, -3.317, 0.2), (-8.5, -1.691, 0.2), (-5.78e-10, -8.494, 0.3), (-1.657, -8.33, 0.3), (-3.25, -7.847, 0.3), (-4.719, -7.062, 0.3), (-6.006, -6.006, 0.3), (-7.062, -4.719, 0.3), (-7.847, -3.25, 0.3), (-8.33, -1.657, 0.3), (2.01, 10.11, 0.0), (3.943, 9.519, 0.0), (5.724, 8.567, 0.0), (7.286, 7.286, 0.0), (8.567, 5.724, 0.0), (9.519, 3.943, 0.0), (10.11, 2.01, 0.0), (10.3, 3.521e-09, 0.0), (1.951, 9.808, 0.1), (3.827, 9.239, 0.1), (5.556, 8.315, 0.1), (7.071, 7.071, 0.1), (8.315, 5.556, 0.1), (9.239, 3.827, 0.1), (9.808, 1.951, 0.1), (10.0, 0.0, 0.1), (1.879, 9.445, 0.1), (3.685, 8.897, 0.1), (5.35, 8.007, 0.1), (6.809, 6.809, 0.1), (8.007, 5.35, 0.1), (8.897, 3.685, 0.1), (9.445, 1.879, 0.1), (9.63, 0.0, 0.1), (1.843, 9.264, 0.2), (3.615, 8.727, 0.2), (5.248, 7.854, 0.2), (6.679, 6.679, 0.2), (7.854, 5.248, 0.2), (8.727, 3.615, 0.2), (9.264, 1.843, 0.2), (9.446, -2.138e-09, 0.2), (1.691, 8.5, 0.2), (3.317, 8.007, 0.2), (4.815, 7.206, 0.2), (6.128, 6.128, 0.2), (7.206, 4.815, 0.2), (8.007, 3.317, 0.2), (8.5, 1.691, 0.2), (8.667, 0.0, 0.2), (1.657, 8.33, 0.3), (3.25, 7.847, 0.3), (4.719, 7.062, 0.3), (6.006, 6.006, 0.3), (7.062, 4.719, 0.3), (7.847, 3.25, 0.3), (8.33, 1.657, 0.3), (8.494, -7.225e-10, 0.3), (-1.522e-09, 10.3, 0.0), (-2.01, 10.11, 0.0), (-3.943, 9.519, 0.0), (-5.724, 8.567, 0.0), (-7.286, 7.286, 0.0), (-8.567, 5.724, 0.0), (-9.519, 3.943, 0.0), (-10.11, 2.01, 0.0), (-10.3, 3.521e-09, 0.0), (0.0, 10.0, 0.1), (-1.951, 9.808, 0.1), (-3.827, 9.239, 0.1), (-5.556, 8.315, 0.1), (-7.071, 7.071, 0.1), (-8.315, 5.556, 0.1), (-9.239, 3.827, 0.1), (-9.808, 1.951, 0.1), (-10.0, 0.0, 0.1), (0.0, 9.63, 0.1), (-1.879, 9.445, 0.1), (-3.685, 8.897, 0.1), (-5.35, 8.007, 0.1), (-6.809, 6.809, 0.1), (-8.007, 5.35, 0.1), (-8.897, 3.685, 0.1), (-9.445, 1.879, 0.1), (-9.63, 0.0, 0.1), (-1.711e-09, 9.446, 0.2), (-1.843, 9.264, 0.2), (-3.615, 8.727, 0.2), (-5.248, 7.854, 0.2), (-6.679, 6.679, 0.2), (-7.854, 5.248, 0.2), (-8.727, 3.615, 0.2), (-9.264, 1.843, 0.2), (-9.446, -2.138e-09, 0.2), (0.0, 8.667, 0.2), (-1.691, 8.5, 0.2), (-3.317, 8.007, 0.2), (-4.815, 7.206, 0.2), (-6.128, 6.128, 0.2), (-7.206, 4.815, 0.2), (-8.007, 3.317, 0.2), (-8.5, 1.691, 0.2), (-8.667, 0.0, 0.2), (-5.78e-10, 8.494, 0.3), (-1.657, 8.33, 0.3), (-3.25, 7.847, 0.3), (-4.719, 7.062, 0.3), (-6.006, 6.006, 0.3), (-7.062, 4.719, 0.3), (-7.847, 3.25, 0.3), (-8.33, 1.657, 0.3), (-8.494, -7.225e-10, 0.3), (-5.78e-10, -7.225e-10, 0.3)], [], [(3, 4, 11, 10), (4, 5, 12, 11), (5, 6, 13, 12), (6, 97, 105, 13), (42, 0, 7, 50), (0, 1, 8, 7), (1, 2, 9, 8), (2, 3, 10, 9), (14, 15, 22, 21), (50, 7, 14, 58), (7, 8, 15, 14), (8, 9, 16, 15), (9, 10, 17, 16), (10, 11, 18, 17), (11, 12, 19, 18), (12, 13, 20, 19), (13, 105, 113, 20), (15, 16, 23, 22), (16, 17, 24, 23), (17, 18, 25, 24), (18, 19, 26, 25), (19, 20, 27, 26), (20, 113, 121, 27), (58, 14, 21, 66), (25, 26, 33, 32), (26, 27, 34, 33), (27, 121, 129, 34), (66, 21, 28, 74), (21, 22, 29, 28), (22, 23, 30, 29), (23, 24, 31, 30), (24, 25, 32, 31), (37, 38, 192), (38, 39, 192), (39, 40, 192), (74, 28, 35, 82), (40, 41, 192), (28, 29, 36, 35), (41, 137, 192), (29, 30, 37, 36), (30, 31, 38, 37), (31, 32, 39, 38), (32, 33, 40, 39), (33, 34, 41, 40), (34, 129, 137, 41), (36, 37, 192), (35, 36, 192), (82, 35, 192), (46, 54, 55, 47), (47, 55, 56, 48), (48, 56, 57, 49), (49, 57, 155, 146), (42, 50, 51, 43), (43, 51, 52, 44), (44, 52, 53, 45), (45, 53, 54, 46), (59, 67, 68, 60), (50, 58, 59, 51), (51, 59, 60, 52), (52, 60, 61, 53), (53, 61, 62, 54), (54, 62, 63, 55), (55, 63, 64, 56), (56, 64, 65, 57), (57, 65, 164, 155), (60, 68, 69, 61), (61, 69, 70, 62), (62, 70, 71, 63), (63, 71, 72, 64), (64, 72, 73, 65), (65, 73, 173, 164), (58, 66, 67, 59), (71, 79, 80, 72), (72, 80, 81, 73), (73, 81, 182, 173), (66, 74, 75, 67), (67, 75, 76, 68), (68, 76, 77, 69), (69, 77, 78, 70), (70, 78, 79, 71), (85, 192, 86), (86, 192, 87), (87, 192, 88), (74, 82, 83, 75), (88, 192, 89), (75, 83, 84, 76), (89, 192, 191), (76, 84, 85, 77), (77, 85, 86, 78), (78, 86, 87, 79), (79, 87, 88, 80), (80, 88, 89, 81), (81, 89, 191, 182), (84, 192, 85), (83, 192, 84), (82, 192, 83), (93, 101, 102, 94), (94, 102, 103, 95), (95, 103, 104, 96), (96, 104, 105, 97), (138, 147, 98, 90), (90, 98, 99, 91), (91, 99, 100, 92), (92, 100, 101, 93), (106, 114, 115, 107), (147, 156, 106, 98), (98, 106, 107, 99), (99, 107, 108, 100), (100, 108, 109, 101), (101, 109, 110, 102), (102, 110, 111, 103), (103, 111, 112, 104), (104, 112, 113, 105), (107, 115, 116, 108), (108, 116, 117, 109), (109, 117, 118, 110), (110, 118, 119, 111), (111, 119, 120, 112), (112, 120, 121, 113), (156, 165, 114, 106), (118, 126, 127, 119), (119, 127, 128, 120), (120, 128, 129, 121), (165, 174, 122, 114), (114, 122, 123, 115), (115, 123, 124, 116), (116, 124, 125, 117), (117, 125, 126, 118), (132, 192, 133), (133, 192, 134), (134, 192, 135), (174, 183, 130, 122), (135, 192, 136), (122, 130, 131, 123), (136, 192, 137), (123, 131, 132, 124), (124, 132, 133, 125), (125, 133, 134, 126), (126, 134, 135, 127), (127, 135, 136, 128), (128, 136, 137, 129), (131, 192, 132), (130, 192, 131), (183, 192, 130), (142, 143, 152, 151), (143, 144, 153, 152), (144, 145, 154, 153), (145, 146, 155, 154), (138, 139, 148, 147), (139, 140, 149, 148), (140, 141, 150, 149), (141, 142, 151, 150), (157, 158, 167, 166), (147, 148, 157, 156), (148, 149, 158, 157), (149, 150, 159, 158), (150, 151, 160, 159), (151, 152, 161, 160), (152, 153, 162, 161), (153, 154, 163, 162), (154, 155, 164, 163), (158, 159, 168, 167), (159, 160, 169, 168), (160, 161, 170, 169), (161, 162, 171, 170), (162, 163, 172, 171), (163, 164, 173, 172), (156, 157, 166, 165), (170, 171, 180, 179), (171, 172, 181, 180), (172, 173, 182, 181), (165, 166, 175, 174), (166, 167, 176, 175), (167, 168, 177, 176), (168, 169, 178, 177), (169, 170, 179, 178), (186, 187, 192), (187, 188, 192), (188, 189, 192), (174, 175, 184, 183), (189, 190, 192), (175, 176, 185, 184), (190, 191, 192), (176, 177, 186, 185), (177, 178, 187, 186), (178, 179, 188, 187), (179, 180, 189, 188), (180, 181, 190, 189), (181, 182, 191, 190), (185, 186, 192), (184, 185, 192), (183, 184, 192)])
me_circle_001.polygons.foreach_set('material_index', [1, 1, 1, 1, 1, 1, 1, 1, 1, 0, 0, 0, 0, 0, 0, 0, 0, 1, 1, 1, 1, 1, 1, 1, 0, 0, 0, 0, 0, 0, 0, 0, 0, 0, 0, 1, 0, 1, 0, 1, 1, 1, 1, 1, 1, 0, 0, 0, 1, 1, 1, 1, 1, 1, 1, 1, 1, 0, 0, 0, 0, 0, 0, 0, 0, 1, 1, 1, 1, 1, 1, 1, 0, 0, 0, 0, 0, 0, 0, 0, 0, 0, 0, 1, 0, 1, 0, 1, 1, 1, 1, 1, 1, 0, 0, 0, 1, 1, 1, 1, 1, 1, 1, 1, 1, 0, 0, 0, 0, 0, 0, 0, 0, 1, 1, 1, 1, 1, 1, 1, 0, 0, 0, 0, 0, 0, 0, 0, 0, 0, 0, 1, 0, 1, 0, 1, 1, 1, 1, 1, 1, 0, 0, 0, 1, 1, 1, 1, 1, 1, 1, 1, 1, 0, 0, 0, 0, 0, 0, 0, 0, 1, 1, 1, 1, 1, 1, 1, 0, 0, 0, 0, 0, 0, 0, 0, 0, 0, 0, 1, 0, 1, 0, 1, 1, 1, 1, 1, 1, 0, 0, 0])
_k = set([(0, 1), (0, 42), (1, 2), (2, 3), (3, 4), (4, 5), (5, 6), (6, 97), (7, 8), (7, 50), (8, 9), (9, 10), (10, 11), (11, 12), (12, 13), (13, 105), (14, 15), (14, 58), (15, 16), (16, 17), (17, 18), (18, 19), (19, 20), (20, 113), (21, 22), (21, 66), (22, 23), (23, 24), (24, 25), (25, 26), (26, 27), (28, 29), (28, 74), (29, 30), (30, 31), (31, 32), (32, 33), (33, 34), (34, 129), (35, 36), (35, 82), (36, 37), (37, 38), (38, 39), (39, 40), (40, 41), (41, 137), (42, 43), (43, 44), (44, 45), (45, 46), (46, 47), (47, 48), (48, 49), (49, 146), (50, 51), (51, 52), (52, 53), (53, 54), (54, 55), (55, 56), (56, 57), (57, 155), (58, 59), (59, 60), (60, 61), (61, 62), (62, 63), (63, 64), (64, 65), (65, 164), (66, 67), (67, 68), (68, 69), (69, 70), (70, 71), (71, 72), (72, 73), (74, 75), (75, 76), (76, 77), (77, 78), (78, 79), (79, 80), (80, 81), (81, 182), (82, 83), (83, 84), (84, 85), (85, 86), (86, 87), (87, 88), (88, 89), (89, 191), (90, 91), (90, 138), (91, 92), (92, 93), (93, 94), (94, 95), (95, 96), (96, 97), (98, 99), (98, 147), (99, 100), (100, 101), (101, 102), (102, 103), (103, 104), (104, 105), (106, 107), (106, 156), (107, 108), (108, 109), (109, 110), (110, 111), (111, 112), (112, 113), (113, 121), (114, 115), (114, 165), (115, 116), (116, 117), (117, 118), (118, 119), (119, 120), (122, 123), (122, 174), (123, 124), (124, 125), (125, 126), (126, 127), (127, 128), (128, 129), (130, 131), (130, 183), (131, 132), (132, 133), (133, 134), (134, 135), (135, 136), (136, 137), (138, 139), (139, 140), (140, 141), (141, 142), (142, 143), (143, 144), (144, 145), (145, 146), (147, 148), (148, 149), (149, 150), (150, 151), (151, 152), (152, 153), (153, 154), (154, 155), (156, 157), (157, 158), (158, 159), (159, 160), (160, 161), (161, 162), (162, 163), (163, 164), (164, 173), (165, 166), (166, 167), (167, 168), (168, 169), (169, 170), (170, 171), (171, 172), (174, 175), (175, 176), (176, 177), (177, 178), (178, 179), (179, 180), (180, 181), (181, 182), (183, 184), (184, 185), (185, 186), (186, 187), (187, 188), (188, 189), (189, 190), (190, 191)])
me_circle_001.attributes.new('sharp_edge', 'BOOLEAN', 'EDGE').data.foreach_set('value', [ (min(e.vertices), max(e.vertices)) in _k for e in me_circle_001.edges])
_uv = me_circle_001.uv_layers.new(name='UVMap')
_uv.uv.foreach_set('vector', [0.5384, 0.4473, 0.5384, 0.4817, 0.5357, 0.4817, 0.5357, 0.4473, 0.5384, 0.4817, 0.5384, 0.5222, 0.5357, 0.5222, 0.5357, 0.4817, 0.5384, 0.5222, 0.5384, 0.5672, 0.5357, 0.5672, 0.5357, 0.5222, 0.5384, 0.5672, 0.5384, 0.615, 0.5357, 0.615, 0.5357, 0.5672, 0.541, 0.6637, 0.541, 0.7115, 0.5384, 0.7115, 0.5384, 0.6637, 0.541, 0.7115, 0.541, 0.7565, 0.5384, 0.7565, 0.5384, 0.7115, 0.541, 0.7565, 0.541, 0.797, 0.5384, 0.797, 0.5384, 0.7565, 0.541, 0.797, 0.541, 0.8315, 0.5384, 0.8315, 0.5384, 0.797, 0.5411, 0.5621, 0.5411, 0.5187, 0.5437, 0.5187, 0.5437, 0.5621, 0.06586, 0.4124, 0.0374, 0.3718, 0.04593, 0.3675, 0.07333, 0.4065, 0.0374, 0.3718, 0.0178, 0.3268, 0.02705, 0.3242, 0.04593, 0.3675, 0.0178, 0.3268, 0.007802, 0.2791, 0.01742, 0.2782, 0.02705, 0.3242, 0.007802, 0.2791, 0.007802, 0.2304, 0.01742, 0.2313, 0.01742, 0.2782, 0.007802, 0.2304, 0.0178, 0.1826, 0.02705, 0.1852, 0.01742, 0.2313, 0.0178, 0.1826, 0.0374, 0.1376, 0.04593, 0.1419, 0.02705, 0.1852, 0.0374, 0.1376, 0.06586, 0.09707, 0.07333, 0.1029, 0.04593, 0.1419, 0.06586, 0.09707, 0.1021, 0.06263, 0.1082, 0.06973, 0.07333, 0.1029, 0.5411, 0.5187, 0.5411, 0.4797, 0.5437, 0.4797, 0.5437, 0.5187, 0.5411, 0.4797, 0.5411, 0.4466, 0.5437, 0.4466, 0.5437, 0.4797, 0.5733, 0.4439, 0.5733, 0.4771, 0.5707, 0.4771, 0.5707, 0.4439, 0.5733, 0.4771, 0.5733, 0.5161, 0.5707, 0.5161, 0.5707, 0.4771, 0.5733, 0.5161, 0.5733, 0.5595, 0.5707, 0.5595, 0.5707, 0.5161, 0.5733, 0.5595, 0.5733, 0.6055, 0.5707, 0.6055, 0.5707, 0.5595, 0.5411, 0.6081, 0.5411, 0.5621, 0.5437, 0.5621, 0.5437, 0.6081, 0.1393, 0.9658, 0.0983, 0.9397, 0.1143, 0.9212, 0.1512, 0.9446, 0.0983, 0.9397, 0.06342, 0.9065, 0.08287, 0.8913, 0.1143, 0.9212, 0.06342, 0.9065, 0.03601, 0.8675, 0.05821, 0.8562, 0.08287, 0.8913, 0.3766, 0.9658, 0.331, 0.9837, 0.3237, 0.9608, 0.3647, 0.9446, 0.331, 0.9837, 0.2826, 0.9929, 0.2801, 0.969, 0.3237, 0.9608, 0.2826, 0.9929, 0.2333, 0.9929, 0.2357, 0.969, 0.2801, 0.969, 0.2333, 0.9929, 0.1849, 0.9837, 0.1922, 0.9608, 0.2357, 0.969, 0.1849, 0.9837, 0.1393, 0.9658, 0.1512, 0.9446, 0.1922, 0.9608, 0.5425, 0.1996, 0.5511, 0.1582, 0.7679, 0.2208, 0.5511, 0.1582, 0.5681, 0.1192, 0.7679, 0.2208, 0.5681, 0.1192, 0.5928, 0.08413, 0.7679, 0.2208, 0.5465, 0.5919, 0.5465, 0.5505, 0.5491, 0.5505, 0.5491, 0.5919, 0.5928, 0.08413, 0.6242, 0.05428, 0.7679, 0.2208, 0.5465, 0.5505, 0.5465, 0.5115, 0.5491, 0.5115, 0.5491, 0.5505, 0.6242, 0.05428, 0.6611, 0.03082, 0.7679, 0.2208, 0.5465, 0.5115, 0.5465, 0.4764, 0.5491, 0.4764, 0.5491, 0.5115, 0.5465, 0.4764, 0.5465, 0.4465, 0.5491, 0.4465, 0.5491, 0.4764, 0.5438, 0.7795, 0.5438, 0.7496, 0.5464, 0.7496, 0.5464, 0.7795, 0.5438, 0.7496, 0.5438, 0.7145, 0.5464, 0.7145, 0.5464, 0.7496, 0.5438, 0.7145, 0.5438, 0.6755, 0.5464, 0.6755, 0.5464, 0.7145, 0.5438, 0.6755, 0.5438, 0.6341, 0.5464, 0.6341, 0.5464, 0.6755, 0.5425, 0.2419, 0.5425, 0.1996, 0.7679, 0.2208, 0.5511, 0.2833, 0.5425, 0.2419, 0.7679, 0.2208, 0.5681, 0.3223, 0.5511, 0.2833, 0.7679, 0.2208, 0.541, 0.4817, 0.5384, 0.4817, 0.5384, 0.4473, 0.541, 0.4473, 0.5518, 0.7615, 0.5492, 0.7615, 0.5492, 0.721, 0.5518, 0.721, 0.5518, 0.721, 0.5492, 0.721, 0.5492, 0.676, 0.5518, 0.676, 0.5518, 0.676, 0.5492, 0.676, 0.5492, 0.6282, 0.5518, 0.6282, 0.541, 0.6637, 0.5384, 0.6637, 0.5384, 0.615, 0.541, 0.615, 0.541, 0.615, 0.5384, 0.615, 0.5384, 0.5672, 0.541, 0.5672, 0.541, 0.5672, 0.5384, 0.5672, 0.5384, 0.5222, 0.541, 0.5222, 0.541, 0.5222, 0.5384, 0.5222, 0.5384, 0.4817, 0.541, 0.4817, 0.5411, 0.655, 0.5437, 0.655, 0.5437, 0.701, 0.5411, 0.701, 0.06586, 0.4124, 0.07333, 0.4065, 0.1082, 0.4397, 0.1021, 0.4468, 0.1021, 0.4468, 0.1082, 0.4397, 0.1492, 0.4658, 0.1447, 0.4739, 0.1447, 0.4739, 0.1492, 0.4658, 0.1948, 0.4837, 0.192, 0.4925, 0.192, 0.4925, 0.1948, 0.4837, 0.2432, 0.4929, 0.2422, 0.502, 0.2422, 0.502, 0.2432, 0.4929, 0.2925, 0.4929, 0.2935, 0.502, 0.2935, 0.502, 0.2925, 0.4929, 0.3409, 0.4837, 0.3437, 0.4925, 0.3437, 0.4925, 0.3409, 0.4837, 0.3865, 0.4658, 0.391, 0.4739, 0.391, 0.4739, 0.3865, 0.4658, 0.4275, 0.4397, 0.4336, 0.4468, 0.5411, 0.701, 0.5437, 0.701, 0.5437, 0.7444, 0.5411, 0.7444, 0.5411, 0.7444, 0.5437, 0.7444, 0.5437, 0.7834, 0.5411, 0.7834, 0.5707, 0.6055, 0.568, 0.6055, 0.568, 0.5723, 0.5707, 0.5723, 0.5707, 0.5723, 0.568, 0.5723, 0.568, 0.5333, 0.5707, 0.5333, 0.5707, 0.5333, 0.568, 0.5333, 0.568, 0.4899, 0.5707, 0.4899, 0.5707, 0.4899, 0.568, 0.4899, 0.568, 0.4439, 0.5707, 0.4439, 0.5411, 0.6081, 0.5437, 0.6081, 0.5437, 0.655, 0.5411, 0.655, 0.5084, 0.7782, 0.4833, 0.7758, 0.4833, 0.7336, 0.5084, 0.7313, 0.5084, 0.7313, 0.4833, 0.7336, 0.4747, 0.6922, 0.4987, 0.6852, 0.4987, 0.6852, 0.4747, 0.6922, 0.4577, 0.6532, 0.4799, 0.6419, 0.3766, 0.9658, 0.3647, 0.9446, 0.4016, 0.9212, 0.4176, 0.9397, 0.4176, 0.9397, 0.4016, 0.9212, 0.433, 0.8913, 0.4525, 0.9065, 0.4525, 0.9065, 0.433, 0.8913, 0.4577, 0.8562, 0.4799, 0.8675, 0.4799, 0.8675, 0.4577, 0.8562, 0.4747, 0.8172, 0.4987, 0.8242, 0.4987, 0.8242, 0.4747, 0.8172, 0.4833, 0.7758, 0.5084, 0.7782, 0.6611, 0.4107, 0.7679, 0.2208, 0.7021, 0.4269, 0.7021, 0.4269, 0.7679, 0.2208, 0.7457, 0.4351, 0.7457, 0.4351, 0.7679, 0.2208, 0.7901, 0.4351, 0.5465, 0.5919, 0.5491, 0.5919, 0.5491, 0.6341, 0.5465, 0.6341, 0.7901, 0.4351, 0.7679, 0.2208, 0.8336, 0.4269, 0.5465, 0.6341, 0.5491, 0.6341, 0.5491, 0.6755, 0.5465, 0.6755, 0.8336, 0.4269, 0.7679, 0.2208, 0.8746, 0.4107, 0.5465, 0.6755, 0.5491, 0.6755, 0.5491, 0.7145, 0.5465, 0.7145, 0.5465, 0.7145, 0.5491, 0.7145, 0.5491, 0.7496, 0.5465, 0.7496, 0.5465, 0.7496, 0.5491, 0.7496, 0.5491, 0.7795, 0.5465, 0.7795, 0.5599, 0.7189, 0.5573, 0.7189, 0.5573, 0.6838, 0.5599, 0.6838, 0.5599, 0.6838, 0.5573, 0.6838, 0.5573, 0.6448, 0.5599, 0.6448, 0.5599, 0.6448, 0.5573, 0.6448, 0.5573, 0.6034, 0.5599, 0.6034, 0.6242, 0.3872, 0.7679, 0.2208, 0.6611, 0.4107, 0.5928, 0.3574, 0.7679, 0.2208, 0.6242, 0.3872, 0.5681, 0.3223, 0.7679, 0.2208, 0.5928, 0.3574, 0.5384, 0.797, 0.5357, 0.797, 0.5357, 0.7565, 0.5384, 0.7565, 0.5384, 0.7565, 0.5357, 0.7565, 0.5357, 0.7115, 0.5384, 0.7115, 0.5384, 0.7115, 0.5357, 0.7115, 0.5357, 0.6637, 0.5384, 0.6637, 0.5384, 0.6637, 0.5357, 0.6637, 0.5357, 0.615, 0.5384, 0.615, 0.5545, 0.5795, 0.5519, 0.5795, 0.5519, 0.5318, 0.5545, 0.5318, 0.5545, 0.5318, 0.5519, 0.5318, 0.5519, 0.4868, 0.5545, 0.4868, 0.5545, 0.4868, 0.5519, 0.4868, 0.5519, 0.4462, 0.5545, 0.4462, 0.5384, 0.8315, 0.5357, 0.8315, 0.5357, 0.797, 0.5384, 0.797, 0.5572, 0.5284, 0.5546, 0.5284, 0.5546, 0.4851, 0.5572, 0.4851, 0.4698, 0.09707, 0.4624, 0.1029, 0.4275, 0.06973, 0.4336, 0.06263, 0.4336, 0.06263, 0.4275, 0.06973, 0.3865, 0.04367, 0.391, 0.03556, 0.391, 0.03556, 0.3865, 0.04367, 0.3409, 0.02572, 0.3437, 0.01692, 0.3437, 0.01692, 0.3409, 0.02572, 0.2925, 0.01657, 0.2935, 0.007419, 0.2935, 0.007419, 0.2925, 0.01657, 0.2432, 0.01657, 0.2422, 0.007419, 0.2422, 0.007419, 0.2432, 0.01657, 0.1948, 0.02572, 0.192, 0.01692, 0.192, 0.01692, 0.1948, 0.02572, 0.1492, 0.04367, 0.1447, 0.03556, 0.1447, 0.03556, 0.1492, 0.04367, 0.1082, 0.06973, 0.1021, 0.06263, 0.5572, 0.4851, 0.5546, 0.4851, 0.5546, 0.4461, 0.5572, 0.4461, 0.5627, 0.4446, 0.5653, 0.4446, 0.5653, 0.4778, 0.5627, 0.4778, 0.5627, 0.4778, 0.5653, 0.4778, 0.5653, 0.5168, 0.5627, 0.5168, 0.5627, 0.5168, 0.5653, 0.5168, 0.5653, 0.5602, 0.5627, 0.5602, 0.5627, 0.5602, 0.5653, 0.5602, 0.5653, 0.6062, 0.5627, 0.6062, 0.5627, 0.6062, 0.5653, 0.6062, 0.5653, 0.6531, 0.5627, 0.6531, 0.5572, 0.5744, 0.5546, 0.5744, 0.5546, 0.5284, 0.5572, 0.5284, 0.007513, 0.7313, 0.03256, 0.7336, 0.03256, 0.7758, 0.007513, 0.7782, 0.007513, 0.7782, 0.03256, 0.7758, 0.04122, 0.8172, 0.01714, 0.8242, 0.01714, 0.8242, 0.04122, 0.8172, 0.05821, 0.8562, 0.03601, 0.8675, 0.1393, 0.5437, 0.1512, 0.5648, 0.1143, 0.5882, 0.0983, 0.5697, 0.0983, 0.5697, 0.1143, 0.5882, 0.08287, 0.6181, 0.06342, 0.6029, 0.06342, 0.6029, 0.08287, 0.6181, 0.05821, 0.6532, 0.03601, 0.6419, 0.03601, 0.6419, 0.05821, 0.6532, 0.04122, 0.6922, 0.01714, 0.6852, 0.01714, 0.6852, 0.04122, 0.6922, 0.03256, 0.7336, 0.007513, 0.7313, 0.8746, 0.03082, 0.7679, 0.2208, 0.8336, 0.01467, 0.8336, 0.01467, 0.7679, 0.2208, 0.7901, 0.00643, 0.7901, 0.00643, 0.7679, 0.2208, 0.7457, 0.00643, 0.5626, 0.5611, 0.56, 0.5611, 0.56, 0.5197, 0.5626, 0.5197, 0.7457, 0.00643, 0.7679, 0.2208, 0.7021, 0.01467, 0.5626, 0.5197, 0.56, 0.5197, 0.56, 0.4807, 0.5626, 0.4807, 0.7021, 0.01467, 0.7679, 0.2208, 0.6611, 0.03082, 0.5626, 0.4807, 0.56, 0.4807, 0.56, 0.4456, 0.5626, 0.4456, 0.5438, 0.4465, 0.5464, 0.4465, 0.5464, 0.4764, 0.5438, 0.4764, 0.5438, 0.4764, 0.5464, 0.4764, 0.5464, 0.5115, 0.5438, 0.5115, 0.5438, 0.5115, 0.5464, 0.5115, 0.5464, 0.5505, 0.5438, 0.5505, 0.5438, 0.5505, 0.5464, 0.5505, 0.5464, 0.5919, 0.5438, 0.5919, 0.5438, 0.5919, 0.5464, 0.5919, 0.5464, 0.6341, 0.5438, 0.6341, 0.9115, 0.05428, 0.7679, 0.2208, 0.8746, 0.03082, 0.9429, 0.08413, 0.7679, 0.2208, 0.9115, 0.05428, 0.9676, 0.1192, 0.7679, 0.2208, 0.9429, 0.08413, 0.5518, 0.4462, 0.5518, 0.4868, 0.5492, 0.4868, 0.5492, 0.4462, 0.5518, 0.4868, 0.5518, 0.5318, 0.5492, 0.5318, 0.5492, 0.4868, 0.5518, 0.5318, 0.5518, 0.5795, 0.5492, 0.5795, 0.5492, 0.5318, 0.5518, 0.5795, 0.5518, 0.6282, 0.5492, 0.6282, 0.5492, 0.5795, 0.5545, 0.5795, 0.5545, 0.6282, 0.5519, 0.6282, 0.5519, 0.5795, 0.5545, 0.6282, 0.5545, 0.676, 0.5519, 0.676, 0.5519, 0.6282, 0.5545, 0.676, 0.5545, 0.721, 0.5519, 0.721, 0.5519, 0.676, 0.5545, 0.721, 0.5545, 0.7615, 0.5519, 0.7615, 0.5519, 0.721, 0.5572, 0.6213, 0.5572, 0.6673, 0.5546, 0.6673, 0.5546, 0.6213, 0.4698, 0.09707, 0.4983, 0.1376, 0.4898, 0.1419, 0.4624, 0.1029, 0.4983, 0.1376, 0.5179, 0.1826, 0.5087, 0.1852, 0.4898, 0.1419, 0.5179, 0.1826, 0.5279, 0.2304, 0.5183, 0.2313, 0.5087, 0.1852, 0.5279, 0.2304, 0.5279, 0.2791, 0.5183, 0.2782, 0.5183, 0.2313, 0.5279, 0.2791, 0.5179, 0.3268, 0.5087, 0.3242, 0.5183, 0.2782, 0.5179, 0.3268, 0.4983, 0.3718, 0.4898, 0.3675, 0.5087, 0.3242, 0.4983, 0.3718, 0.4698, 0.4124, 0.4624, 0.4065, 0.4898, 0.3675, 0.4698, 0.4124, 0.4336, 0.4468, 0.4275, 0.4397, 0.4624, 0.4065, 0.5572, 0.6673, 0.5572, 0.7107, 0.5546, 0.7107, 0.5546, 0.6673, 0.5572, 0.7107, 0.5572, 0.7497, 0.5546, 0.7497, 0.5546, 0.7107, 0.568, 0.4441, 0.568, 0.4832, 0.5654, 0.4832, 0.5654, 0.4441, 0.568, 0.4832, 0.568, 0.5265, 0.5654, 0.5265, 0.5654, 0.4832, 0.568, 0.5265, 0.568, 0.5725, 0.5654, 0.5725, 0.5654, 0.5265, 0.568, 0.5725, 0.568, 0.6194, 0.5654, 0.6194, 0.5654, 0.5725, 0.5572, 0.5744, 0.5572, 0.6213, 0.5546, 0.6213, 0.5546, 0.5744, 0.3766, 0.5437, 0.4176, 0.5697, 0.4016, 0.5882, 0.3647, 0.5648, 0.4176, 0.5697, 0.4525, 0.6029, 0.433, 0.6181, 0.4016, 0.5882, 0.4525, 0.6029, 0.4799, 0.6419, 0.4577, 0.6532, 0.433, 0.6181, 0.1393, 0.5437, 0.1849, 0.5257, 0.1922, 0.5486, 0.1512, 0.5648, 0.1849, 0.5257, 0.2333, 0.5166, 0.2357, 0.5404, 0.1922, 0.5486, 0.2333, 0.5166, 0.2826, 0.5166, 0.2801, 0.5404, 0.2357, 0.5404, 0.2826, 0.5166, 0.331, 0.5257, 0.3237, 0.5486, 0.2801, 0.5404, 0.331, 0.5257, 0.3766, 0.5437, 0.3647, 0.5648, 0.3237, 0.5486, 0.9932, 0.2419, 0.9846, 0.2833, 0.7679, 0.2208, 0.9846, 0.2833, 0.9676, 0.3223, 0.7679, 0.2208, 0.9676, 0.3223, 0.9429, 0.3574, 0.7679, 0.2208, 0.5626, 0.5611, 0.5626, 0.6034, 0.56, 0.6034, 0.56, 0.5611, 0.9429, 0.3574, 0.9115, 0.3872, 0.7679, 0.2208, 0.5626, 0.6034, 0.5626, 0.6448, 0.56, 0.6448, 0.56, 0.6034, 0.9115, 0.3872, 0.8746, 0.4107, 0.7679, 0.2208, 0.5626, 0.6448, 0.5626, 0.6838, 0.56, 0.6838, 0.56, 0.6448, 0.5626, 0.6838, 0.5626, 0.7189, 0.56, 0.7189, 0.56, 0.6838, 0.5599, 0.4456, 0.5599, 0.4807, 0.5573, 0.4807, 0.5573, 0.4456, 0.5599, 0.4807, 0.5599, 0.5197, 0.5573, 0.5197, 0.5573, 0.4807, 0.5599, 0.5197, 0.5599, 0.5611, 0.5573, 0.5611, 0.5573, 0.5197, 0.5599, 0.5611, 0.5599, 0.6034, 0.5573, 0.6034, 0.5573, 0.5611, 0.9932, 0.1996, 0.9932, 0.2419, 0.7679, 0.2208, 0.9846, 0.1582, 0.9932, 0.1996, 0.7679, 0.2208, 0.9676, 0.1192, 0.9846, 0.1582, 0.7679, 0.2208])
me_circle_001.materials.append(mat_material)
me_circle_001.materials.append(mat_material_001)
me_circle_001.use_remesh_fix_poles = True
me_circle_001.use_remesh_preserve_attributes = False
me_circle_001.use_mirror_vertex_groups = False
me_circle_001.update()

# ---- objects
ob_circle = bpy.data.objects.new('Circle', me_circle)
ob_circle_001 = bpy.data.objects.new('Circle.001', me_circle_001)

# ---- transforms, parenting, visibility, modifiers, constraints
ob_circle.location = (0.0, 0.0, 0.0)
ob_circle.lineart.crease_threshold = 0.0
ob_circle_001.location = (0.0, 0.0, 0.0)
ob_circle_001.lineart.crease_threshold = 0.0

# ---- collection membership
col_collection.objects.link(ob_circle)
col_collection.objects.link(ob_circle_001)

# ---- scene / render settings (as saved in the file)
scene.frame_start = 1; scene.frame_end = 250; scene.frame_set(3)
scene.render.engine = 'BLENDER_EEVEE_NEXT'
scene.cycles.use_denoising = False
scene.cycles.samples = 128
scene.cycles.sampling_pattern = 'TABULATED_SOBOL'
scene.cycles.use_adaptive_sampling = False
scene.cycles.use_light_tree = False
scene.view_settings.view_transform = 'Filmic'
bpy.context.view_layer.update()

# ---- added for rendering (the .blend has no active camera and no usable light): camera, sun
cam_auto = bpy.data.cameras.new('AutoCamera')
cam_auto.lens = 50.0
cam_auto.sensor_width = 36.0
cam_auto.clip_end = 1000.0
ob_auto_camera = bpy.data.objects.new('AutoCamera', cam_auto)
scene.collection.objects.link(ob_auto_camera)
ob_auto_camera.location = (26.9657, -32.3588, 21.7225)
ob_auto_camera.rotation_euler = (1.09748, -7.21219e-08, 0.694738)
scene.camera = ob_auto_camera
light_auto_sun = bpy.data.lights.new('AutoSun', 'SUN')
light_auto_sun.energy = 3.0
light_auto_sun.angle = 0.0523599
ob_auto_sun = bpy.data.objects.new('AutoSun', light_auto_sun)
scene.collection.objects.link(ob_auto_sun)
ob_auto_sun.rotation_euler = (0.872665, 0.174533, 0.523599)
bpy.context.view_layer.update()
